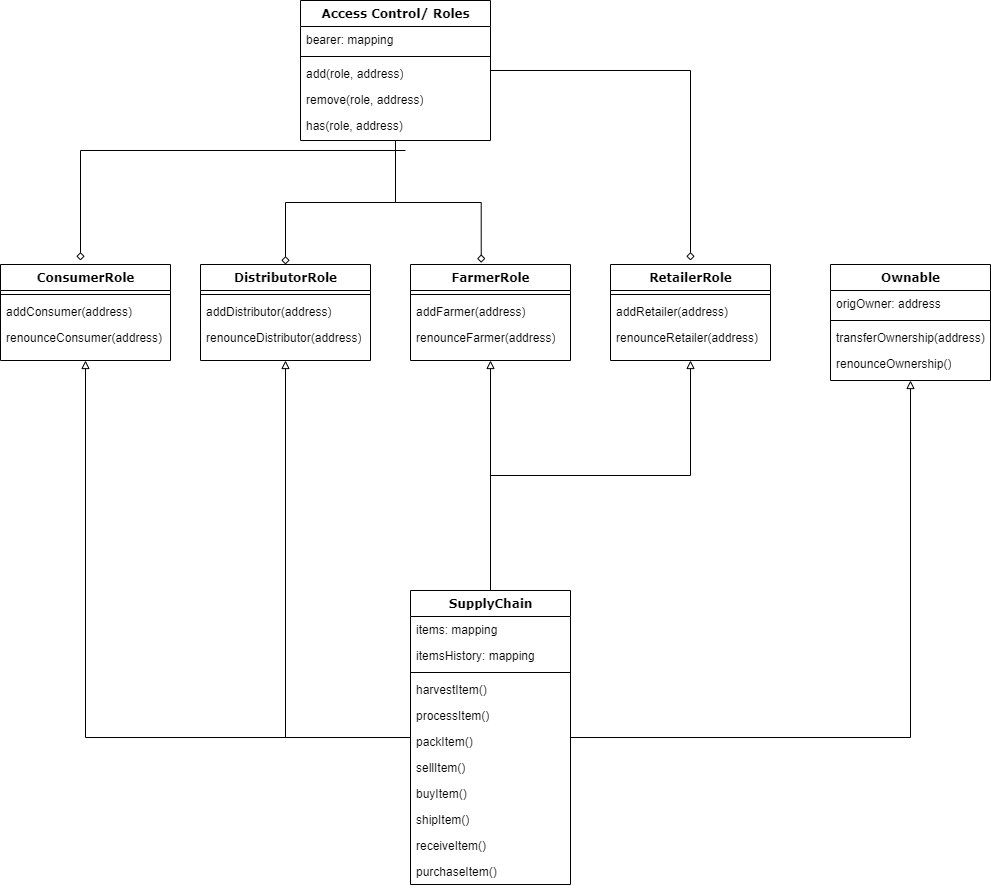

The diagram above was exported from draw.io. Its source (the exported page's mxGraphModel, read from the mxfile embedded in the PNG):
<mxGraphModel dx="2062" dy="1122" grid="1" gridSize="10" guides="1" tooltips="1" connect="1" arrows="1" fold="1" page="1" pageScale="1" pageWidth="1100" pageHeight="850" background="none" math="0" shadow="0">
  <root>
    <mxCell id="0" />
    <mxCell id="1" parent="0" />
    <mxCell id="78961159f06e98e8-43" value="Ownable" style="swimlane;html=1;fontStyle=1;align=center;verticalAlign=top;childLayout=stackLayout;horizontal=1;startSize=26;horizontalStack=0;resizeParent=1;resizeLast=0;collapsible=1;marginBottom=0;swimlaneFillColor=#ffffff;rounded=0;shadow=0;comic=0;labelBackgroundColor=none;strokeWidth=1;fillColor=none;fontFamily=Verdana;fontSize=12" parent="1" vertex="1">
      <mxGeometry x="850" y="294" width="160" height="116" as="geometry" />
    </mxCell>
    <mxCell id="78961159f06e98e8-44" value="origOwner: address" style="text;html=1;strokeColor=none;fillColor=none;align=left;verticalAlign=top;spacingLeft=4;spacingRight=4;whiteSpace=wrap;overflow=hidden;rotatable=0;points=[[0,0.5],[1,0.5]];portConstraint=eastwest;" parent="78961159f06e98e8-43" vertex="1">
      <mxGeometry y="26" width="160" height="26" as="geometry" />
    </mxCell>
    <mxCell id="78961159f06e98e8-51" value="" style="line;html=1;strokeWidth=1;fillColor=none;align=left;verticalAlign=middle;spacingTop=-1;spacingLeft=3;spacingRight=3;rotatable=0;labelPosition=right;points=[];portConstraint=eastwest;" parent="78961159f06e98e8-43" vertex="1">
      <mxGeometry y="52" width="160" height="8" as="geometry" />
    </mxCell>
    <mxCell id="78961159f06e98e8-52" value="transferOwnership(address)" style="text;html=1;strokeColor=none;fillColor=none;align=left;verticalAlign=top;spacingLeft=4;spacingRight=4;whiteSpace=wrap;overflow=hidden;rotatable=0;points=[[0,0.5],[1,0.5]];portConstraint=eastwest;" parent="78961159f06e98e8-43" vertex="1">
      <mxGeometry y="60" width="160" height="26" as="geometry" />
    </mxCell>
    <mxCell id="78961159f06e98e8-53" value="renounceOwnership()" style="text;html=1;strokeColor=none;fillColor=none;align=left;verticalAlign=top;spacingLeft=4;spacingRight=4;whiteSpace=wrap;overflow=hidden;rotatable=0;points=[[0,0.5],[1,0.5]];portConstraint=eastwest;" parent="78961159f06e98e8-43" vertex="1">
      <mxGeometry y="86" width="160" height="26" as="geometry" />
    </mxCell>
    <mxCell id="CqAzLTHAzflF-Zksjg9k-29" style="edgeStyle=orthogonalEdgeStyle;rounded=0;orthogonalLoop=1;jettySize=auto;html=1;entryX=0.5;entryY=1;entryDx=0;entryDy=0;endArrow=block;endFill=0;" edge="1" parent="1" source="78961159f06e98e8-82" target="78961159f06e98e8-95">
      <mxGeometry relative="1" as="geometry" />
    </mxCell>
    <mxCell id="78961159f06e98e8-82" value="SupplyChain" style="swimlane;html=1;fontStyle=1;align=center;verticalAlign=top;childLayout=stackLayout;horizontal=1;startSize=26;horizontalStack=0;resizeParent=1;resizeLast=0;collapsible=1;marginBottom=0;swimlaneFillColor=#ffffff;rounded=0;shadow=0;comic=0;labelBackgroundColor=none;strokeWidth=1;fillColor=none;fontFamily=Verdana;fontSize=12" parent="1" vertex="1">
      <mxGeometry x="430" y="620" width="160" height="294" as="geometry" />
    </mxCell>
    <mxCell id="78961159f06e98e8-83" value="items: mapping" style="text;html=1;strokeColor=none;fillColor=none;align=left;verticalAlign=top;spacingLeft=4;spacingRight=4;whiteSpace=wrap;overflow=hidden;rotatable=0;points=[[0,0.5],[1,0.5]];portConstraint=eastwest;" parent="78961159f06e98e8-82" vertex="1">
      <mxGeometry y="26" width="160" height="26" as="geometry" />
    </mxCell>
    <mxCell id="78961159f06e98e8-84" value="itemsHistory: mapping" style="text;html=1;strokeColor=none;fillColor=none;align=left;verticalAlign=top;spacingLeft=4;spacingRight=4;whiteSpace=wrap;overflow=hidden;rotatable=0;points=[[0,0.5],[1,0.5]];portConstraint=eastwest;" parent="78961159f06e98e8-82" vertex="1">
      <mxGeometry y="52" width="160" height="26" as="geometry" />
    </mxCell>
    <mxCell id="78961159f06e98e8-90" value="" style="line;html=1;strokeWidth=1;fillColor=none;align=left;verticalAlign=middle;spacingTop=-1;spacingLeft=3;spacingRight=3;rotatable=0;labelPosition=right;points=[];portConstraint=eastwest;" parent="78961159f06e98e8-82" vertex="1">
      <mxGeometry y="78" width="160" height="8" as="geometry" />
    </mxCell>
    <mxCell id="78961159f06e98e8-91" value="harvestItem()" style="text;html=1;strokeColor=none;fillColor=none;align=left;verticalAlign=top;spacingLeft=4;spacingRight=4;whiteSpace=wrap;overflow=hidden;rotatable=0;points=[[0,0.5],[1,0.5]];portConstraint=eastwest;" parent="78961159f06e98e8-82" vertex="1">
      <mxGeometry y="86" width="160" height="26" as="geometry" />
    </mxCell>
    <mxCell id="78961159f06e98e8-94" value="processItem()" style="text;html=1;strokeColor=none;fillColor=none;align=left;verticalAlign=top;spacingLeft=4;spacingRight=4;whiteSpace=wrap;overflow=hidden;rotatable=0;points=[[0,0.5],[1,0.5]];portConstraint=eastwest;" parent="78961159f06e98e8-82" vertex="1">
      <mxGeometry y="112" width="160" height="26" as="geometry" />
    </mxCell>
    <mxCell id="CqAzLTHAzflF-Zksjg9k-34" value="packItem()" style="text;html=1;strokeColor=none;fillColor=none;align=left;verticalAlign=top;spacingLeft=4;spacingRight=4;whiteSpace=wrap;overflow=hidden;rotatable=0;points=[[0,0.5],[1,0.5]];portConstraint=eastwest;" vertex="1" parent="78961159f06e98e8-82">
      <mxGeometry y="138" width="160" height="26" as="geometry" />
    </mxCell>
    <mxCell id="CqAzLTHAzflF-Zksjg9k-35" value="sellItem()" style="text;html=1;strokeColor=none;fillColor=none;align=left;verticalAlign=top;spacingLeft=4;spacingRight=4;whiteSpace=wrap;overflow=hidden;rotatable=0;points=[[0,0.5],[1,0.5]];portConstraint=eastwest;" vertex="1" parent="78961159f06e98e8-82">
      <mxGeometry y="164" width="160" height="26" as="geometry" />
    </mxCell>
    <mxCell id="CqAzLTHAzflF-Zksjg9k-36" value="buyItem()" style="text;html=1;strokeColor=none;fillColor=none;align=left;verticalAlign=top;spacingLeft=4;spacingRight=4;whiteSpace=wrap;overflow=hidden;rotatable=0;points=[[0,0.5],[1,0.5]];portConstraint=eastwest;" vertex="1" parent="78961159f06e98e8-82">
      <mxGeometry y="190" width="160" height="26" as="geometry" />
    </mxCell>
    <mxCell id="CqAzLTHAzflF-Zksjg9k-37" value="shipItem()" style="text;html=1;strokeColor=none;fillColor=none;align=left;verticalAlign=top;spacingLeft=4;spacingRight=4;whiteSpace=wrap;overflow=hidden;rotatable=0;points=[[0,0.5],[1,0.5]];portConstraint=eastwest;" vertex="1" parent="78961159f06e98e8-82">
      <mxGeometry y="216" width="160" height="26" as="geometry" />
    </mxCell>
    <mxCell id="CqAzLTHAzflF-Zksjg9k-38" value="receiveItem()" style="text;html=1;strokeColor=none;fillColor=none;align=left;verticalAlign=top;spacingLeft=4;spacingRight=4;whiteSpace=wrap;overflow=hidden;rotatable=0;points=[[0,0.5],[1,0.5]];portConstraint=eastwest;" vertex="1" parent="78961159f06e98e8-82">
      <mxGeometry y="242" width="160" height="26" as="geometry" />
    </mxCell>
    <mxCell id="CqAzLTHAzflF-Zksjg9k-39" value="purchaseItem()" style="text;html=1;strokeColor=none;fillColor=none;align=left;verticalAlign=top;spacingLeft=4;spacingRight=4;whiteSpace=wrap;overflow=hidden;rotatable=0;points=[[0,0.5],[1,0.5]];portConstraint=eastwest;" vertex="1" parent="78961159f06e98e8-82">
      <mxGeometry y="268" width="160" height="26" as="geometry" />
    </mxCell>
    <mxCell id="78961159f06e98e8-108" value="DistributorRole" style="swimlane;html=1;fontStyle=1;align=center;verticalAlign=top;childLayout=stackLayout;horizontal=1;startSize=26;horizontalStack=0;resizeParent=1;resizeLast=0;collapsible=1;marginBottom=0;swimlaneFillColor=#ffffff;rounded=0;shadow=0;comic=0;labelBackgroundColor=none;strokeWidth=1;fillColor=none;fontFamily=Verdana;fontSize=12" parent="1" vertex="1">
      <mxGeometry x="220" y="294" width="170" height="96" as="geometry" />
    </mxCell>
    <mxCell id="78961159f06e98e8-116" value="" style="line;html=1;strokeWidth=1;fillColor=none;align=left;verticalAlign=middle;spacingTop=-1;spacingLeft=3;spacingRight=3;rotatable=0;labelPosition=right;points=[];portConstraint=eastwest;" parent="78961159f06e98e8-108" vertex="1">
      <mxGeometry y="26" width="170" height="8" as="geometry" />
    </mxCell>
    <mxCell id="78961159f06e98e8-117" value="addDistributor(address)" style="text;html=1;strokeColor=none;fillColor=none;align=left;verticalAlign=top;spacingLeft=4;spacingRight=4;whiteSpace=wrap;overflow=hidden;rotatable=0;points=[[0,0.5],[1,0.5]];portConstraint=eastwest;" parent="78961159f06e98e8-108" vertex="1">
      <mxGeometry y="34" width="170" height="26" as="geometry" />
    </mxCell>
    <mxCell id="78961159f06e98e8-120" value="renounceDistributor(address)" style="text;html=1;strokeColor=none;fillColor=none;align=left;verticalAlign=top;spacingLeft=4;spacingRight=4;whiteSpace=wrap;overflow=hidden;rotatable=0;points=[[0,0.5],[1,0.5]];portConstraint=eastwest;" parent="78961159f06e98e8-108" vertex="1">
      <mxGeometry y="60" width="170" height="26" as="geometry" />
    </mxCell>
    <mxCell id="CqAzLTHAzflF-Zksjg9k-1" value="FarmerRole" style="swimlane;html=1;fontStyle=1;align=center;verticalAlign=top;childLayout=stackLayout;horizontal=1;startSize=26;horizontalStack=0;resizeParent=1;resizeLast=0;collapsible=1;marginBottom=0;swimlaneFillColor=#ffffff;rounded=0;shadow=0;comic=0;labelBackgroundColor=none;strokeWidth=1;fillColor=none;fontFamily=Verdana;fontSize=12" vertex="1" parent="1">
      <mxGeometry x="430" y="294" width="160" height="96" as="geometry" />
    </mxCell>
    <mxCell id="CqAzLTHAzflF-Zksjg9k-4" value="" style="line;html=1;strokeWidth=1;fillColor=none;align=left;verticalAlign=middle;spacingTop=-1;spacingLeft=3;spacingRight=3;rotatable=0;labelPosition=right;points=[];portConstraint=eastwest;" vertex="1" parent="CqAzLTHAzflF-Zksjg9k-1">
      <mxGeometry y="26" width="160" height="8" as="geometry" />
    </mxCell>
    <mxCell id="CqAzLTHAzflF-Zksjg9k-5" value="addFarmer(address)" style="text;html=1;strokeColor=none;fillColor=none;align=left;verticalAlign=top;spacingLeft=4;spacingRight=4;whiteSpace=wrap;overflow=hidden;rotatable=0;points=[[0,0.5],[1,0.5]];portConstraint=eastwest;" vertex="1" parent="CqAzLTHAzflF-Zksjg9k-1">
      <mxGeometry y="34" width="160" height="26" as="geometry" />
    </mxCell>
    <mxCell id="CqAzLTHAzflF-Zksjg9k-6" value="renounceFarmer(address)" style="text;html=1;strokeColor=none;fillColor=none;align=left;verticalAlign=top;spacingLeft=4;spacingRight=4;whiteSpace=wrap;overflow=hidden;rotatable=0;points=[[0,0.5],[1,0.5]];portConstraint=eastwest;" vertex="1" parent="CqAzLTHAzflF-Zksjg9k-1">
      <mxGeometry y="60" width="160" height="26" as="geometry" />
    </mxCell>
    <mxCell id="CqAzLTHAzflF-Zksjg9k-7" value="RetailerRole" style="swimlane;html=1;fontStyle=1;align=center;verticalAlign=top;childLayout=stackLayout;horizontal=1;startSize=26;horizontalStack=0;resizeParent=1;resizeLast=0;collapsible=1;marginBottom=0;swimlaneFillColor=#ffffff;rounded=0;shadow=0;comic=0;labelBackgroundColor=none;strokeWidth=1;fillColor=none;fontFamily=Verdana;fontSize=12" vertex="1" parent="1">
      <mxGeometry x="630" y="294" width="160" height="96" as="geometry" />
    </mxCell>
    <mxCell id="CqAzLTHAzflF-Zksjg9k-10" value="" style="line;html=1;strokeWidth=1;fillColor=none;align=left;verticalAlign=middle;spacingTop=-1;spacingLeft=3;spacingRight=3;rotatable=0;labelPosition=right;points=[];portConstraint=eastwest;" vertex="1" parent="CqAzLTHAzflF-Zksjg9k-7">
      <mxGeometry y="26" width="160" height="8" as="geometry" />
    </mxCell>
    <mxCell id="CqAzLTHAzflF-Zksjg9k-11" value="addRetailer(address)" style="text;html=1;strokeColor=none;fillColor=none;align=left;verticalAlign=top;spacingLeft=4;spacingRight=4;whiteSpace=wrap;overflow=hidden;rotatable=0;points=[[0,0.5],[1,0.5]];portConstraint=eastwest;" vertex="1" parent="CqAzLTHAzflF-Zksjg9k-7">
      <mxGeometry y="34" width="160" height="26" as="geometry" />
    </mxCell>
    <mxCell id="CqAzLTHAzflF-Zksjg9k-12" value="renounceRetailer(address)&lt;br&gt;" style="text;html=1;strokeColor=none;fillColor=none;align=left;verticalAlign=top;spacingLeft=4;spacingRight=4;whiteSpace=wrap;overflow=hidden;rotatable=0;points=[[0,0.5],[1,0.5]];portConstraint=eastwest;" vertex="1" parent="CqAzLTHAzflF-Zksjg9k-7">
      <mxGeometry y="60" width="160" height="26" as="geometry" />
    </mxCell>
    <mxCell id="CqAzLTHAzflF-Zksjg9k-25" style="edgeStyle=orthogonalEdgeStyle;rounded=0;orthogonalLoop=1;jettySize=auto;html=1;entryX=0.442;entryY=-0.018;entryDx=0;entryDy=0;endArrow=diamond;endFill=0;entryPerimeter=0;" edge="1" parent="1" source="CqAzLTHAzflF-Zksjg9k-14" target="CqAzLTHAzflF-Zksjg9k-1">
      <mxGeometry relative="1" as="geometry" />
    </mxCell>
    <mxCell id="78961159f06e98e8-95" value="ConsumerRole" style="swimlane;html=1;fontStyle=1;align=center;verticalAlign=top;childLayout=stackLayout;horizontal=1;startSize=26;horizontalStack=0;resizeParent=1;resizeLast=0;collapsible=1;marginBottom=0;swimlaneFillColor=#ffffff;rounded=0;shadow=0;comic=0;labelBackgroundColor=none;strokeWidth=1;fillColor=none;fontFamily=Verdana;fontSize=12" parent="1" vertex="1">
      <mxGeometry x="20" y="294" width="170" height="96" as="geometry" />
    </mxCell>
    <mxCell id="78961159f06e98e8-103" value="" style="line;html=1;strokeWidth=1;fillColor=none;align=left;verticalAlign=middle;spacingTop=-1;spacingLeft=3;spacingRight=3;rotatable=0;labelPosition=right;points=[];portConstraint=eastwest;" parent="78961159f06e98e8-95" vertex="1">
      <mxGeometry y="26" width="170" height="8" as="geometry" />
    </mxCell>
    <mxCell id="78961159f06e98e8-104" value="addConsumer(address)" style="text;html=1;strokeColor=none;fillColor=none;align=left;verticalAlign=top;spacingLeft=4;spacingRight=4;whiteSpace=wrap;overflow=hidden;rotatable=0;points=[[0,0.5],[1,0.5]];portConstraint=eastwest;" parent="78961159f06e98e8-95" vertex="1">
      <mxGeometry y="34" width="170" height="26" as="geometry" />
    </mxCell>
    <mxCell id="CqAzLTHAzflF-Zksjg9k-21" value="renounceConsumer(address)" style="text;html=1;strokeColor=none;fillColor=none;align=left;verticalAlign=top;spacingLeft=4;spacingRight=4;whiteSpace=wrap;overflow=hidden;rotatable=0;points=[[0,0.5],[1,0.5]];portConstraint=eastwest;" vertex="1" parent="78961159f06e98e8-95">
      <mxGeometry y="60" width="170" height="26" as="geometry" />
    </mxCell>
    <mxCell id="CqAzLTHAzflF-Zksjg9k-14" value="Access Control/ Roles" style="swimlane;html=1;fontStyle=1;align=center;verticalAlign=top;childLayout=stackLayout;horizontal=1;startSize=26;horizontalStack=0;resizeParent=1;resizeLast=0;collapsible=1;marginBottom=0;swimlaneFillColor=#ffffff;rounded=0;shadow=0;comic=0;labelBackgroundColor=none;strokeWidth=1;fillColor=none;fontFamily=Verdana;fontSize=12" vertex="1" parent="1">
      <mxGeometry x="320" y="30" width="190" height="140" as="geometry" />
    </mxCell>
    <mxCell id="CqAzLTHAzflF-Zksjg9k-15" value="bearer: mapping" style="text;html=1;strokeColor=none;fillColor=none;align=left;verticalAlign=top;spacingLeft=4;spacingRight=4;whiteSpace=wrap;overflow=hidden;rotatable=0;points=[[0,0.5],[1,0.5]];portConstraint=eastwest;" vertex="1" parent="CqAzLTHAzflF-Zksjg9k-14">
      <mxGeometry y="26" width="190" height="26" as="geometry" />
    </mxCell>
    <mxCell id="CqAzLTHAzflF-Zksjg9k-19" value="" style="line;html=1;strokeWidth=1;fillColor=none;align=left;verticalAlign=middle;spacingTop=-1;spacingLeft=3;spacingRight=3;rotatable=0;labelPosition=right;points=[];portConstraint=eastwest;" vertex="1" parent="CqAzLTHAzflF-Zksjg9k-14">
      <mxGeometry y="52" width="190" height="8" as="geometry" />
    </mxCell>
    <mxCell id="CqAzLTHAzflF-Zksjg9k-20" value="add(role, address)" style="text;html=1;strokeColor=none;fillColor=none;align=left;verticalAlign=top;spacingLeft=4;spacingRight=4;whiteSpace=wrap;overflow=hidden;rotatable=0;points=[[0,0.5],[1,0.5]];portConstraint=eastwest;" vertex="1" parent="CqAzLTHAzflF-Zksjg9k-14">
      <mxGeometry y="60" width="190" height="26" as="geometry" />
    </mxCell>
    <mxCell id="CqAzLTHAzflF-Zksjg9k-22" value="remove(role, address)" style="text;html=1;strokeColor=none;fillColor=none;align=left;verticalAlign=top;spacingLeft=4;spacingRight=4;whiteSpace=wrap;overflow=hidden;rotatable=0;points=[[0,0.5],[1,0.5]];portConstraint=eastwest;" vertex="1" parent="CqAzLTHAzflF-Zksjg9k-14">
      <mxGeometry y="86" width="190" height="26" as="geometry" />
    </mxCell>
    <mxCell id="CqAzLTHAzflF-Zksjg9k-23" value="has(role, address)" style="text;html=1;strokeColor=none;fillColor=none;align=left;verticalAlign=top;spacingLeft=4;spacingRight=4;whiteSpace=wrap;overflow=hidden;rotatable=0;points=[[0,0.5],[1,0.5]];portConstraint=eastwest;" vertex="1" parent="CqAzLTHAzflF-Zksjg9k-14">
      <mxGeometry y="112" width="190" height="26" as="geometry" />
    </mxCell>
    <mxCell id="CqAzLTHAzflF-Zksjg9k-26" style="edgeStyle=orthogonalEdgeStyle;rounded=0;orthogonalLoop=1;jettySize=auto;html=1;endArrow=diamond;endFill=0;" edge="1" parent="1" source="CqAzLTHAzflF-Zksjg9k-14">
      <mxGeometry relative="1" as="geometry">
        <mxPoint x="425" y="180" as="sourcePoint" />
        <mxPoint x="710" y="290" as="targetPoint" />
      </mxGeometry>
    </mxCell>
    <mxCell id="CqAzLTHAzflF-Zksjg9k-27" style="edgeStyle=orthogonalEdgeStyle;rounded=0;orthogonalLoop=1;jettySize=auto;html=1;endArrow=diamond;endFill=0;entryX=0.5;entryY=0;entryDx=0;entryDy=0;" edge="1" parent="1" source="CqAzLTHAzflF-Zksjg9k-14" target="78961159f06e98e8-108">
      <mxGeometry relative="1" as="geometry">
        <mxPoint x="520" y="110" as="sourcePoint" />
        <mxPoint x="720" y="300" as="targetPoint" />
      </mxGeometry>
    </mxCell>
    <mxCell id="CqAzLTHAzflF-Zksjg9k-28" style="edgeStyle=orthogonalEdgeStyle;rounded=0;orthogonalLoop=1;jettySize=auto;html=1;endArrow=diamond;endFill=0;" edge="1" parent="1">
      <mxGeometry relative="1" as="geometry">
        <mxPoint x="425" y="180" as="sourcePoint" />
        <mxPoint x="100" y="290" as="targetPoint" />
      </mxGeometry>
    </mxCell>
    <mxCell id="CqAzLTHAzflF-Zksjg9k-30" style="edgeStyle=orthogonalEdgeStyle;rounded=0;orthogonalLoop=1;jettySize=auto;html=1;endArrow=block;endFill=0;" edge="1" parent="1" source="78961159f06e98e8-82" target="78961159f06e98e8-108">
      <mxGeometry relative="1" as="geometry">
        <mxPoint x="440" y="765" as="sourcePoint" />
        <mxPoint x="115" y="400" as="targetPoint" />
      </mxGeometry>
    </mxCell>
    <mxCell id="CqAzLTHAzflF-Zksjg9k-31" style="edgeStyle=orthogonalEdgeStyle;rounded=0;orthogonalLoop=1;jettySize=auto;html=1;endArrow=block;endFill=0;exitX=0.5;exitY=0;exitDx=0;exitDy=0;" edge="1" parent="1" source="78961159f06e98e8-82" target="CqAzLTHAzflF-Zksjg9k-1">
      <mxGeometry relative="1" as="geometry">
        <mxPoint x="450" y="775" as="sourcePoint" />
        <mxPoint x="315" y="400" as="targetPoint" />
      </mxGeometry>
    </mxCell>
    <mxCell id="CqAzLTHAzflF-Zksjg9k-32" style="edgeStyle=orthogonalEdgeStyle;rounded=0;orthogonalLoop=1;jettySize=auto;html=1;endArrow=block;endFill=0;exitX=0.5;exitY=0;exitDx=0;exitDy=0;entryX=0.5;entryY=1;entryDx=0;entryDy=0;" edge="1" parent="1" source="78961159f06e98e8-82" target="CqAzLTHAzflF-Zksjg9k-7">
      <mxGeometry relative="1" as="geometry">
        <mxPoint x="520" y="630" as="sourcePoint" />
        <mxPoint x="530" y="400" as="targetPoint" />
      </mxGeometry>
    </mxCell>
    <mxCell id="CqAzLTHAzflF-Zksjg9k-33" style="edgeStyle=orthogonalEdgeStyle;rounded=0;orthogonalLoop=1;jettySize=auto;html=1;endArrow=block;endFill=0;" edge="1" parent="1" source="78961159f06e98e8-82" target="78961159f06e98e8-43">
      <mxGeometry relative="1" as="geometry">
        <mxPoint x="520" y="630" as="sourcePoint" />
        <mxPoint x="930" y="300" as="targetPoint" />
      </mxGeometry>
    </mxCell>
  </root>
</mxGraphModel>